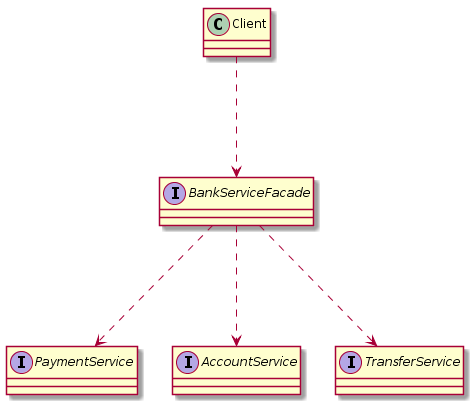

The diagram above was rendered by PlantUML. Its source (embedded in the PNG):
@startuml

class Client

interface BankServiceFacade

interface PaymentService
interface AccountService
interface TransferService


Client --.> BankServiceFacade
BankServiceFacade --.> PaymentService
BankServiceFacade --.> AccountService
BankServiceFacade --.> TransferService

@enduml